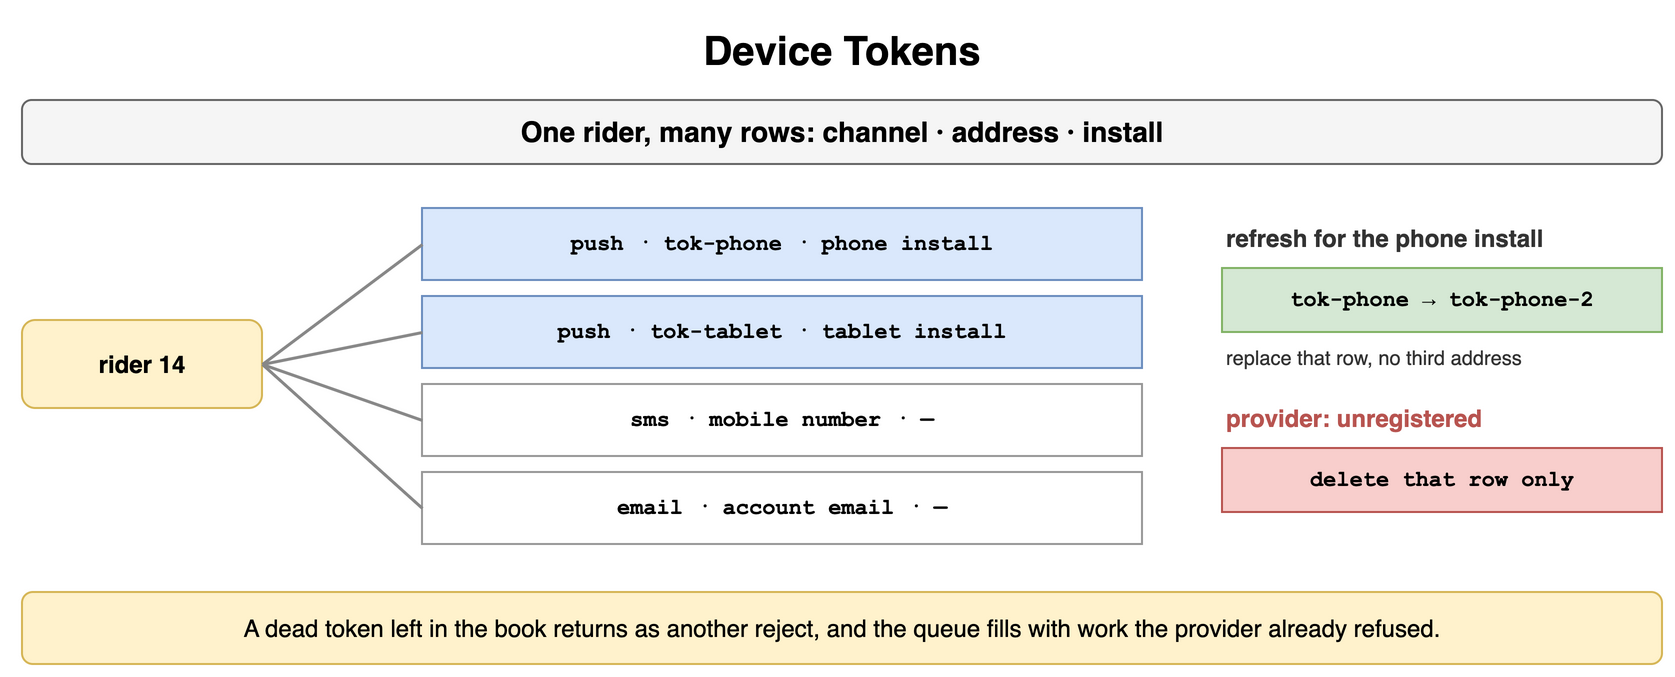

The diagram above was exported from draw.io. Its source (the exported page's mxGraphModel, read from the mxfile embedded in the PNG):
<mxGraphModel dx="900" dy="346" grid="1" gridSize="10" guides="1" tooltips="1" connect="1" arrows="1" fold="1" page="1" pageScale="1" pageWidth="900" pageHeight="346" math="0" shadow="0">
  <root>
    <mxCell id="0" />
    <mxCell id="1" parent="0" />
    <mxCell id="b1" value="Device Tokens" style="text;html=1;align=center;verticalAlign=middle;whiteSpace=wrap;fontSize=20;fontStyle=1;" vertex="1" parent="1">
      <mxGeometry x="40" y="10" width="820" height="30" as="geometry" />
    </mxCell>
    <mxCell id="b2" value="One rider, many rows: channel · address · install" style="rounded=1;whiteSpace=wrap;html=1;fillColor=#f5f5f5;strokeColor=#666666;fontStyle=1;fontSize=14;" vertex="1" parent="1">
      <mxGeometry x="40" y="50" width="820" height="32" as="geometry" />
    </mxCell>
    <mxCell id="b3" value="rider 14" style="rounded=1;whiteSpace=wrap;html=1;fillColor=#fff2cc;strokeColor=#d6b656;fontSize=12;align=center;fontStyle=1;" vertex="1" parent="1">
      <mxGeometry x="40" y="160" width="120" height="44" as="geometry" />
    </mxCell>
    <mxCell id="b4" value="push · tok-phone · phone install" style="rounded=0;whiteSpace=wrap;html=1;fontFamily=Courier New;fontStyle=1;fontSize=13;fillColor=#dae8fc;strokeColor=#6c8ebf;fontSize=11;" vertex="1" parent="1">
      <mxGeometry x="240" y="104" width="360" height="36" as="geometry" />
    </mxCell>
    <mxCell id="b5" value="" style="endArrow=none;html=1;strokeColor=#888888;strokeWidth=1.5;" edge="1" parent="1">
      <mxGeometry relative="1" as="geometry">
        <mxPoint x="160" y="182" as="sourcePoint" />
        <mxPoint x="240" y="122" as="targetPoint" />
      </mxGeometry>
    </mxCell>
    <mxCell id="b6" value="push · tok-tablet · tablet install" style="rounded=0;whiteSpace=wrap;html=1;fontFamily=Courier New;fontStyle=1;fontSize=13;fillColor=#dae8fc;strokeColor=#6c8ebf;fontSize=11;" vertex="1" parent="1">
      <mxGeometry x="240" y="148" width="360" height="36" as="geometry" />
    </mxCell>
    <mxCell id="b7" value="" style="endArrow=none;html=1;strokeColor=#888888;strokeWidth=1.5;" edge="1" parent="1">
      <mxGeometry relative="1" as="geometry">
        <mxPoint x="160" y="182" as="sourcePoint" />
        <mxPoint x="240" y="166" as="targetPoint" />
      </mxGeometry>
    </mxCell>
    <mxCell id="b8" value="sms · mobile number · —" style="rounded=0;whiteSpace=wrap;html=1;fontFamily=Courier New;fontStyle=1;fontSize=13;fillColor=#ffffff;strokeColor=#999999;fontSize=11;" vertex="1" parent="1">
      <mxGeometry x="240" y="192" width="360" height="36" as="geometry" />
    </mxCell>
    <mxCell id="b9" value="" style="endArrow=none;html=1;strokeColor=#888888;strokeWidth=1.5;" edge="1" parent="1">
      <mxGeometry relative="1" as="geometry">
        <mxPoint x="160" y="182" as="sourcePoint" />
        <mxPoint x="240" y="210" as="targetPoint" />
      </mxGeometry>
    </mxCell>
    <mxCell id="b10" value="email · account email · —" style="rounded=0;whiteSpace=wrap;html=1;fontFamily=Courier New;fontStyle=1;fontSize=13;fillColor=#ffffff;strokeColor=#999999;fontSize=11;" vertex="1" parent="1">
      <mxGeometry x="240" y="236" width="360" height="36" as="geometry" />
    </mxCell>
    <mxCell id="b11" value="" style="endArrow=none;html=1;strokeColor=#888888;strokeWidth=1.5;" edge="1" parent="1">
      <mxGeometry relative="1" as="geometry">
        <mxPoint x="160" y="182" as="sourcePoint" />
        <mxPoint x="240" y="254" as="targetPoint" />
      </mxGeometry>
    </mxCell>
    <mxCell id="b12" value="refresh for the phone install" style="text;html=1;whiteSpace=wrap;fontSize=11;align=left;verticalAlign=middle;fontSize=12;fontColor=#333333;fontStyle=1;" vertex="1" parent="1">
      <mxGeometry x="640" y="110" width="220" height="18" as="geometry" />
    </mxCell>
    <mxCell id="b13" value="tok-phone → tok-phone-2" style="rounded=0;whiteSpace=wrap;html=1;fontFamily=Courier New;fontStyle=1;fontSize=13;fillColor=#d5e8d4;strokeColor=#82b366;fontSize=11;" vertex="1" parent="1">
      <mxGeometry x="640" y="134" width="220" height="32" as="geometry" />
    </mxCell>
    <mxCell id="b14" value="replace that row, no third address" style="text;html=1;whiteSpace=wrap;fontSize=11;align=left;verticalAlign=middle;fontSize=10;fontColor=#333333;" vertex="1" parent="1">
      <mxGeometry x="640" y="170" width="220" height="18" as="geometry" />
    </mxCell>
    <mxCell id="b15" value="provider: unregistered" style="text;html=1;whiteSpace=wrap;fontSize=11;align=left;verticalAlign=middle;fontSize=12;fontColor=#b85450;fontStyle=1;" vertex="1" parent="1">
      <mxGeometry x="640" y="200" width="220" height="18" as="geometry" />
    </mxCell>
    <mxCell id="b16" value="delete that row only" style="rounded=0;whiteSpace=wrap;html=1;fontFamily=Courier New;fontStyle=1;fontSize=13;fillColor=#f8cecc;strokeColor=#b85450;fontSize=11;" vertex="1" parent="1">
      <mxGeometry x="640" y="224" width="220" height="32" as="geometry" />
    </mxCell>
    <mxCell id="b17" value="A dead token left in the book returns as another reject, and the queue fills with work the provider already refused." style="rounded=1;whiteSpace=wrap;html=1;fillColor=#fff2cc;strokeColor=#d6b656;fontSize=12;align=center;" vertex="1" parent="1">
      <mxGeometry x="40" y="296" width="820" height="36" as="geometry" />
    </mxCell>
  </root>
</mxGraphModel>